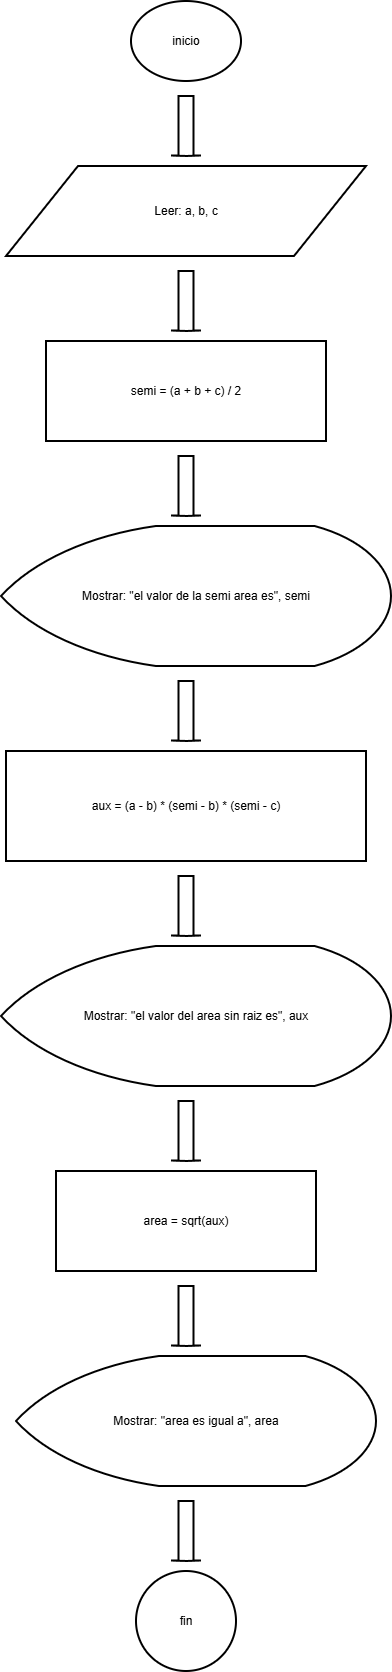

The diagram above was exported from draw.io. Its source (the exported page's mxGraphModel, read from the mxfile embedded in the PNG):
<mxGraphModel dx="3440" dy="1860" grid="1" gridSize="10" guides="1" tooltips="1" connect="1" arrows="1" fold="1" page="1" pageScale="1" pageWidth="827" pageHeight="1850" math="0" shadow="0">
  <root>
    <mxCell id="0" />
    <mxCell id="1" parent="0" />
    <mxCell id="n1" parent="1" style="html=1;whiteSpace=wrap;strokeWidth=2;fillColor=none;gradientColor=none;strokeColor=#000000;fontColor=#000000;shape=mxgraph.flowchart.start_1;" value="inicio" vertex="1">
      <mxGeometry height="80" width="110" x="375" y="50" as="geometry" />
    </mxCell>
    <mxCell id="a1" parent="1" style="shape=mxgraph.arrows2.arrow;rotation=90;html=1;strokeWidth=2;fillColor=none;gradientColor=none;strokeColor=#000000;fontColor=#000000;" value="" vertex="1">
      <mxGeometry height="30" width="60" x="400" y="160" as="geometry" />
    </mxCell>
    <mxCell id="n2" parent="1" style="html=1;whiteSpace=wrap;strokeWidth=2;fillColor=none;gradientColor=none;strokeColor=#000000;fontColor=#000000;shape=parallelogram;perimeter=parallelogramPerimeter;" value="Leer: a, b, c" vertex="1">
      <mxGeometry height="90" width="360" x="250" y="215" as="geometry" />
    </mxCell>
    <mxCell id="a2" parent="1" style="shape=mxgraph.arrows2.arrow;rotation=90;html=1;strokeWidth=2;fillColor=none;gradientColor=none;strokeColor=#000000;fontColor=#000000;" value="" vertex="1">
      <mxGeometry height="30" width="60" x="400" y="335" as="geometry" />
    </mxCell>
    <mxCell id="n3" parent="1" style="html=1;whiteSpace=wrap;strokeWidth=2;fillColor=none;gradientColor=none;strokeColor=#000000;fontColor=#000000;rounded=0;" value="semi = (a + b + c) / 2" vertex="1">
      <mxGeometry height="100" width="280" x="290" y="390" as="geometry" />
    </mxCell>
    <mxCell id="a3" parent="1" style="shape=mxgraph.arrows2.arrow;rotation=90;html=1;strokeWidth=2;fillColor=none;gradientColor=none;strokeColor=#000000;fontColor=#000000;" value="" vertex="1">
      <mxGeometry height="30" width="60" x="400" y="520" as="geometry" />
    </mxCell>
    <mxCell id="n4" parent="1" style="html=1;whiteSpace=wrap;strokeWidth=2;fillColor=none;gradientColor=none;strokeColor=#000000;fontColor=#000000;shape=mxgraph.flowchart.display;" value="Mostrar: &quot;el valor de la semi area es&quot;, semi" vertex="1">
      <mxGeometry height="140" width="390" x="245" y="575" as="geometry" />
    </mxCell>
    <mxCell id="a4" parent="1" style="shape=mxgraph.arrows2.arrow;rotation=90;html=1;strokeWidth=2;fillColor=none;gradientColor=none;strokeColor=#000000;fontColor=#000000;" value="" vertex="1">
      <mxGeometry height="30" width="60" x="400" y="745" as="geometry" />
    </mxCell>
    <mxCell id="n5" parent="1" style="html=1;whiteSpace=wrap;strokeWidth=2;fillColor=none;gradientColor=none;strokeColor=#000000;fontColor=#000000;rounded=0;" value="aux = (a - b) * (semi - b) * (semi - c)" vertex="1">
      <mxGeometry height="110" width="360" x="250" y="800" as="geometry" />
    </mxCell>
    <mxCell id="a5" parent="1" style="shape=mxgraph.arrows2.arrow;rotation=90;html=1;strokeWidth=2;fillColor=none;gradientColor=none;strokeColor=#000000;fontColor=#000000;" value="" vertex="1">
      <mxGeometry height="30" width="60" x="400" y="940" as="geometry" />
    </mxCell>
    <mxCell id="n6" parent="1" style="html=1;whiteSpace=wrap;strokeWidth=2;fillColor=none;gradientColor=none;strokeColor=#000000;fontColor=#000000;shape=mxgraph.flowchart.display;" value="Mostrar: &quot;el valor del area sin raiz es&quot;, aux" vertex="1">
      <mxGeometry height="140" width="390" x="245" y="995" as="geometry" />
    </mxCell>
    <mxCell id="a6" parent="1" style="shape=mxgraph.arrows2.arrow;rotation=90;html=1;strokeWidth=2;fillColor=none;gradientColor=none;strokeColor=#000000;fontColor=#000000;" value="" vertex="1">
      <mxGeometry height="30" width="60" x="400" y="1165" as="geometry" />
    </mxCell>
    <mxCell id="n7" parent="1" style="html=1;whiteSpace=wrap;strokeWidth=2;fillColor=none;gradientColor=none;strokeColor=#000000;fontColor=#000000;rounded=0;" value="area = sqrt(aux)" vertex="1">
      <mxGeometry height="100" width="260" x="300" y="1220" as="geometry" />
    </mxCell>
    <mxCell id="a7" parent="1" style="shape=mxgraph.arrows2.arrow;rotation=90;html=1;strokeWidth=2;fillColor=none;gradientColor=none;strokeColor=#000000;fontColor=#000000;" value="" vertex="1">
      <mxGeometry height="30" width="60" x="400" y="1350" as="geometry" />
    </mxCell>
    <mxCell id="n8" parent="1" style="html=1;whiteSpace=wrap;strokeWidth=2;fillColor=none;gradientColor=none;strokeColor=#000000;fontColor=#000000;shape=mxgraph.flowchart.display;" value="Mostrar: &quot;area es igual a&quot;, area" vertex="1">
      <mxGeometry height="130" width="360" x="260" y="1405" as="geometry" />
    </mxCell>
    <mxCell id="a8" parent="1" style="shape=mxgraph.arrows2.arrow;rotation=90;html=1;strokeWidth=2;fillColor=none;gradientColor=none;strokeColor=#000000;fontColor=#000000;" value="" vertex="1">
      <mxGeometry height="30" width="60" x="400" y="1565" as="geometry" />
    </mxCell>
    <mxCell id="n9" parent="1" style="html=1;whiteSpace=wrap;strokeWidth=2;fillColor=none;gradientColor=none;strokeColor=#000000;fontColor=#000000;shape=mxgraph.flowchart.start_2;" value="fin" vertex="1">
      <mxGeometry height="100" width="100" x="380" y="1620" as="geometry" />
    </mxCell>
  </root>
</mxGraphModel>